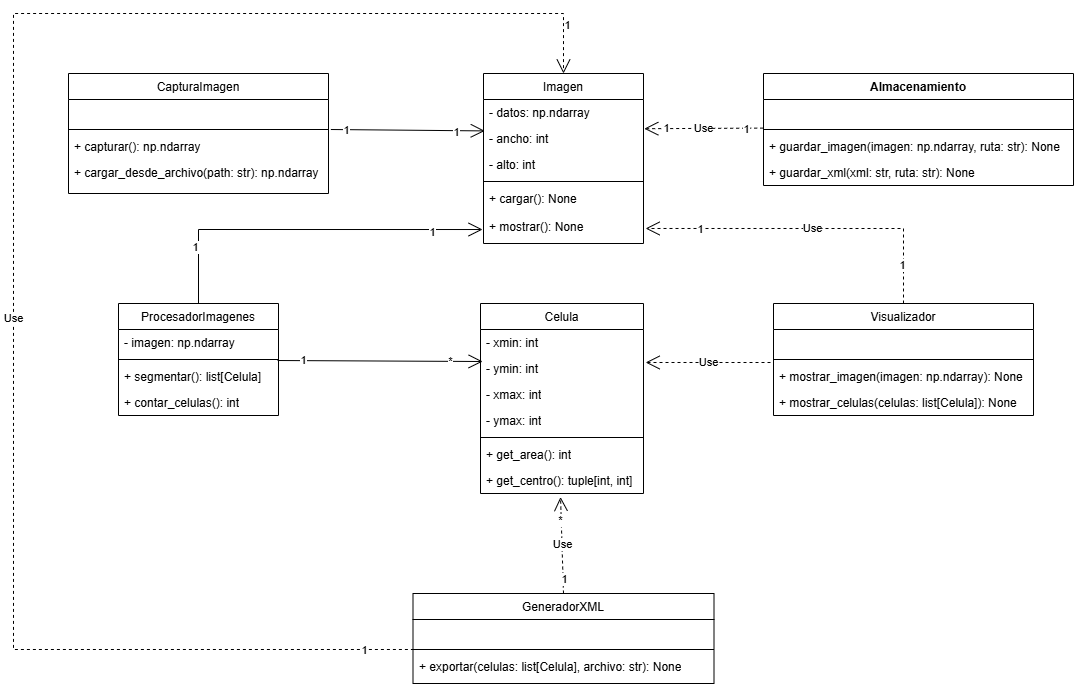

The diagram above was exported from draw.io. Its source (the exported page's mxGraphModel, read from the mxfile embedded in the PNG):
<mxGraphModel dx="2084" dy="1094" grid="1" gridSize="10" guides="1" tooltips="1" connect="1" arrows="1" fold="1" page="1" pageScale="1" pageWidth="827" pageHeight="1169" math="0" shadow="0">
  <root>
    <mxCell id="WIyWlLk6GJQsqaUBKTNV-0" />
    <mxCell id="WIyWlLk6GJQsqaUBKTNV-1" parent="WIyWlLk6GJQsqaUBKTNV-0" />
    <mxCell id="zkfFHV4jXpPFQw0GAbJ--0" value="Imagen" style="swimlane;fontStyle=0;align=center;verticalAlign=top;childLayout=stackLayout;horizontal=1;startSize=26;horizontalStack=0;resizeParent=1;resizeLast=0;collapsible=1;marginBottom=0;rounded=0;shadow=0;strokeWidth=1;" parent="WIyWlLk6GJQsqaUBKTNV-1" vertex="1">
      <mxGeometry x="750" y="260" width="160" height="170" as="geometry">
        <mxRectangle x="230" y="140" width="160" height="26" as="alternateBounds" />
      </mxGeometry>
    </mxCell>
    <mxCell id="zkfFHV4jXpPFQw0GAbJ--1" value="- datos: np.ndarray" style="text;align=left;verticalAlign=top;spacingLeft=4;spacingRight=4;overflow=hidden;rotatable=0;points=[[0,0.5],[1,0.5]];portConstraint=eastwest;" parent="zkfFHV4jXpPFQw0GAbJ--0" vertex="1">
      <mxGeometry y="26" width="160" height="26" as="geometry" />
    </mxCell>
    <mxCell id="zkfFHV4jXpPFQw0GAbJ--2" value="- ancho: int" style="text;align=left;verticalAlign=top;spacingLeft=4;spacingRight=4;overflow=hidden;rotatable=0;points=[[0,0.5],[1,0.5]];portConstraint=eastwest;rounded=0;shadow=0;html=0;" parent="zkfFHV4jXpPFQw0GAbJ--0" vertex="1">
      <mxGeometry y="52" width="160" height="26" as="geometry" />
    </mxCell>
    <mxCell id="zkfFHV4jXpPFQw0GAbJ--3" value="- alto: int" style="text;align=left;verticalAlign=top;spacingLeft=4;spacingRight=4;overflow=hidden;rotatable=0;points=[[0,0.5],[1,0.5]];portConstraint=eastwest;rounded=0;shadow=0;html=0;" parent="zkfFHV4jXpPFQw0GAbJ--0" vertex="1">
      <mxGeometry y="78" width="160" height="26" as="geometry" />
    </mxCell>
    <mxCell id="zkfFHV4jXpPFQw0GAbJ--4" value="" style="line;html=1;strokeWidth=1;align=left;verticalAlign=middle;spacingTop=-1;spacingLeft=3;spacingRight=3;rotatable=0;labelPosition=right;points=[];portConstraint=eastwest;" parent="zkfFHV4jXpPFQw0GAbJ--0" vertex="1">
      <mxGeometry y="104" width="160" height="8" as="geometry" />
    </mxCell>
    <mxCell id="zkfFHV4jXpPFQw0GAbJ--5" value="+ cargar(): None&#10;&#10;+ mostrar(): None&#10;" style="text;align=left;verticalAlign=top;spacingLeft=4;spacingRight=4;overflow=hidden;rotatable=0;points=[[0,0.5],[1,0.5]];portConstraint=eastwest;" parent="zkfFHV4jXpPFQw0GAbJ--0" vertex="1">
      <mxGeometry y="112" width="160" height="58" as="geometry" />
    </mxCell>
    <mxCell id="zkfFHV4jXpPFQw0GAbJ--6" value="Celula" style="swimlane;fontStyle=0;align=center;verticalAlign=top;childLayout=stackLayout;horizontal=1;startSize=26;horizontalStack=0;resizeParent=1;resizeLast=0;collapsible=1;marginBottom=0;rounded=0;shadow=0;strokeWidth=1;" parent="WIyWlLk6GJQsqaUBKTNV-1" vertex="1">
      <mxGeometry x="747" y="490" width="163" height="190" as="geometry">
        <mxRectangle x="130" y="380" width="160" height="26" as="alternateBounds" />
      </mxGeometry>
    </mxCell>
    <mxCell id="zkfFHV4jXpPFQw0GAbJ--7" value="- xmin: int" style="text;align=left;verticalAlign=top;spacingLeft=4;spacingRight=4;overflow=hidden;rotatable=0;points=[[0,0.5],[1,0.5]];portConstraint=eastwest;" parent="zkfFHV4jXpPFQw0GAbJ--6" vertex="1">
      <mxGeometry y="26" width="163" height="26" as="geometry" />
    </mxCell>
    <mxCell id="zkfFHV4jXpPFQw0GAbJ--8" value="- ymin: int&#10;&#10;xmax: int&#10;&#10;ymax: int&#10;&#10;" style="text;align=left;verticalAlign=top;spacingLeft=4;spacingRight=4;overflow=hidden;rotatable=0;points=[[0,0.5],[1,0.5]];portConstraint=eastwest;rounded=0;shadow=0;html=0;" parent="zkfFHV4jXpPFQw0GAbJ--6" vertex="1">
      <mxGeometry y="52" width="163" height="26" as="geometry" />
    </mxCell>
    <mxCell id="G5HWbUZIP-uLorjnh1PH-2" value="- xmax: int" style="text;strokeColor=none;fillColor=none;align=left;verticalAlign=top;spacingLeft=4;spacingRight=4;overflow=hidden;rotatable=0;points=[[0,0.5],[1,0.5]];portConstraint=eastwest;whiteSpace=wrap;html=1;" vertex="1" parent="zkfFHV4jXpPFQw0GAbJ--6">
      <mxGeometry y="78" width="163" height="26" as="geometry" />
    </mxCell>
    <mxCell id="G5HWbUZIP-uLorjnh1PH-3" value="- ymax: int" style="text;strokeColor=none;fillColor=none;align=left;verticalAlign=top;spacingLeft=4;spacingRight=4;overflow=hidden;rotatable=0;points=[[0,0.5],[1,0.5]];portConstraint=eastwest;whiteSpace=wrap;html=1;" vertex="1" parent="zkfFHV4jXpPFQw0GAbJ--6">
      <mxGeometry y="104" width="163" height="26" as="geometry" />
    </mxCell>
    <mxCell id="zkfFHV4jXpPFQw0GAbJ--9" value="" style="line;html=1;strokeWidth=1;align=left;verticalAlign=middle;spacingTop=-1;spacingLeft=3;spacingRight=3;rotatable=0;labelPosition=right;points=[];portConstraint=eastwest;" parent="zkfFHV4jXpPFQw0GAbJ--6" vertex="1">
      <mxGeometry y="130" width="163" height="8" as="geometry" />
    </mxCell>
    <mxCell id="G5HWbUZIP-uLorjnh1PH-4" value="+ get_area(): int" style="text;strokeColor=none;fillColor=none;align=left;verticalAlign=top;spacingLeft=4;spacingRight=4;overflow=hidden;rotatable=0;points=[[0,0.5],[1,0.5]];portConstraint=eastwest;whiteSpace=wrap;html=1;" vertex="1" parent="zkfFHV4jXpPFQw0GAbJ--6">
      <mxGeometry y="138" width="163" height="26" as="geometry" />
    </mxCell>
    <mxCell id="G5HWbUZIP-uLorjnh1PH-5" value="&lt;div&gt;&lt;div&gt;+ get_centro():&amp;nbsp;tuple[int, int]&lt;/div&gt;&lt;/div&gt;&lt;div&gt;&lt;br&gt;&lt;/div&gt;" style="text;strokeColor=none;fillColor=none;align=left;verticalAlign=top;spacingLeft=4;spacingRight=4;overflow=hidden;rotatable=0;points=[[0,0.5],[1,0.5]];portConstraint=eastwest;whiteSpace=wrap;html=1;" vertex="1" parent="zkfFHV4jXpPFQw0GAbJ--6">
      <mxGeometry y="164" width="163" height="26" as="geometry" />
    </mxCell>
    <mxCell id="zkfFHV4jXpPFQw0GAbJ--13" value="ProcesadorImagenes" style="swimlane;fontStyle=0;align=center;verticalAlign=top;childLayout=stackLayout;horizontal=1;startSize=26;horizontalStack=0;resizeParent=1;resizeLast=0;collapsible=1;marginBottom=0;rounded=0;shadow=0;strokeWidth=1;" parent="WIyWlLk6GJQsqaUBKTNV-1" vertex="1">
      <mxGeometry x="385" y="490" width="160" height="112" as="geometry">
        <mxRectangle x="340" y="380" width="170" height="26" as="alternateBounds" />
      </mxGeometry>
    </mxCell>
    <mxCell id="zkfFHV4jXpPFQw0GAbJ--14" value="- imagen: np.ndarray" style="text;align=left;verticalAlign=top;spacingLeft=4;spacingRight=4;overflow=hidden;rotatable=0;points=[[0,0.5],[1,0.5]];portConstraint=eastwest;" parent="zkfFHV4jXpPFQw0GAbJ--13" vertex="1">
      <mxGeometry y="26" width="160" height="26" as="geometry" />
    </mxCell>
    <mxCell id="zkfFHV4jXpPFQw0GAbJ--15" value="" style="line;html=1;strokeWidth=1;align=left;verticalAlign=middle;spacingTop=-1;spacingLeft=3;spacingRight=3;rotatable=0;labelPosition=right;points=[];portConstraint=eastwest;" parent="zkfFHV4jXpPFQw0GAbJ--13" vertex="1">
      <mxGeometry y="52" width="160" height="8" as="geometry" />
    </mxCell>
    <mxCell id="G5HWbUZIP-uLorjnh1PH-6" value="+ segmentar(): list[Celula]" style="text;strokeColor=none;fillColor=none;align=left;verticalAlign=top;spacingLeft=4;spacingRight=4;overflow=hidden;rotatable=0;points=[[0,0.5],[1,0.5]];portConstraint=eastwest;whiteSpace=wrap;html=1;" vertex="1" parent="zkfFHV4jXpPFQw0GAbJ--13">
      <mxGeometry y="60" width="160" height="26" as="geometry" />
    </mxCell>
    <mxCell id="G5HWbUZIP-uLorjnh1PH-7" value="+ contar_celulas(): int" style="text;strokeColor=none;fillColor=none;align=left;verticalAlign=top;spacingLeft=4;spacingRight=4;overflow=hidden;rotatable=0;points=[[0,0.5],[1,0.5]];portConstraint=eastwest;whiteSpace=wrap;html=1;" vertex="1" parent="zkfFHV4jXpPFQw0GAbJ--13">
      <mxGeometry y="86" width="160" height="26" as="geometry" />
    </mxCell>
    <mxCell id="zkfFHV4jXpPFQw0GAbJ--17" value="CapturaImagen" style="swimlane;fontStyle=0;align=center;verticalAlign=top;childLayout=stackLayout;horizontal=1;startSize=26;horizontalStack=0;resizeParent=1;resizeLast=0;collapsible=1;marginBottom=0;rounded=0;shadow=0;strokeWidth=1;" parent="WIyWlLk6GJQsqaUBKTNV-1" vertex="1">
      <mxGeometry x="335" y="260" width="260" height="120" as="geometry">
        <mxRectangle x="550" y="140" width="160" height="26" as="alternateBounds" />
      </mxGeometry>
    </mxCell>
    <mxCell id="zkfFHV4jXpPFQw0GAbJ--18" value=" &#10;" style="text;align=left;verticalAlign=top;spacingLeft=4;spacingRight=4;overflow=hidden;rotatable=0;points=[[0,0.5],[1,0.5]];portConstraint=eastwest;" parent="zkfFHV4jXpPFQw0GAbJ--17" vertex="1">
      <mxGeometry y="26" width="260" height="26" as="geometry" />
    </mxCell>
    <mxCell id="zkfFHV4jXpPFQw0GAbJ--23" value="" style="line;html=1;strokeWidth=1;align=left;verticalAlign=middle;spacingTop=-1;spacingLeft=3;spacingRight=3;rotatable=0;labelPosition=right;points=[];portConstraint=eastwest;" parent="zkfFHV4jXpPFQw0GAbJ--17" vertex="1">
      <mxGeometry y="52" width="260" height="8" as="geometry" />
    </mxCell>
    <mxCell id="zkfFHV4jXpPFQw0GAbJ--24" value="+ capturar(): np.ndarray" style="text;align=left;verticalAlign=top;spacingLeft=4;spacingRight=4;overflow=hidden;rotatable=0;points=[[0,0.5],[1,0.5]];portConstraint=eastwest;" parent="zkfFHV4jXpPFQw0GAbJ--17" vertex="1">
      <mxGeometry y="60" width="260" height="26" as="geometry" />
    </mxCell>
    <mxCell id="zkfFHV4jXpPFQw0GAbJ--25" value="+ cargar_desde_archivo(path: str): np.ndarray" style="text;align=left;verticalAlign=top;spacingLeft=4;spacingRight=4;overflow=hidden;rotatable=0;points=[[0,0.5],[1,0.5]];portConstraint=eastwest;" parent="zkfFHV4jXpPFQw0GAbJ--17" vertex="1">
      <mxGeometry y="86" width="260" height="26" as="geometry" />
    </mxCell>
    <mxCell id="G5HWbUZIP-uLorjnh1PH-8" value="Almacenamiento" style="swimlane;fontStyle=1;align=center;verticalAlign=top;childLayout=stackLayout;horizontal=1;startSize=26;horizontalStack=0;resizeParent=1;resizeParentMax=0;resizeLast=0;collapsible=1;marginBottom=0;whiteSpace=wrap;html=1;" vertex="1" parent="WIyWlLk6GJQsqaUBKTNV-1">
      <mxGeometry x="1030" y="260" width="310" height="112" as="geometry" />
    </mxCell>
    <mxCell id="G5HWbUZIP-uLorjnh1PH-9" value="&amp;nbsp;&lt;div&gt;&lt;br&gt;&lt;/div&gt;" style="text;strokeColor=none;fillColor=none;align=left;verticalAlign=top;spacingLeft=4;spacingRight=4;overflow=hidden;rotatable=0;points=[[0,0.5],[1,0.5]];portConstraint=eastwest;whiteSpace=wrap;html=1;" vertex="1" parent="G5HWbUZIP-uLorjnh1PH-8">
      <mxGeometry y="26" width="310" height="26" as="geometry" />
    </mxCell>
    <mxCell id="G5HWbUZIP-uLorjnh1PH-10" value="" style="line;strokeWidth=1;fillColor=none;align=left;verticalAlign=middle;spacingTop=-1;spacingLeft=3;spacingRight=3;rotatable=0;labelPosition=right;points=[];portConstraint=eastwest;strokeColor=inherit;" vertex="1" parent="G5HWbUZIP-uLorjnh1PH-8">
      <mxGeometry y="52" width="310" height="8" as="geometry" />
    </mxCell>
    <mxCell id="G5HWbUZIP-uLorjnh1PH-11" value="+ guardar_imagen(imagen: np.ndarray, ruta: str): None" style="text;strokeColor=none;fillColor=none;align=left;verticalAlign=top;spacingLeft=4;spacingRight=4;overflow=hidden;rotatable=0;points=[[0,0.5],[1,0.5]];portConstraint=eastwest;whiteSpace=wrap;html=1;" vertex="1" parent="G5HWbUZIP-uLorjnh1PH-8">
      <mxGeometry y="60" width="310" height="26" as="geometry" />
    </mxCell>
    <mxCell id="G5HWbUZIP-uLorjnh1PH-12" value="+ guardar_xml(xml: str, ruta: str): None" style="text;strokeColor=none;fillColor=none;align=left;verticalAlign=top;spacingLeft=4;spacingRight=4;overflow=hidden;rotatable=0;points=[[0,0.5],[1,0.5]];portConstraint=eastwest;whiteSpace=wrap;html=1;" vertex="1" parent="G5HWbUZIP-uLorjnh1PH-8">
      <mxGeometry y="86" width="310" height="26" as="geometry" />
    </mxCell>
    <mxCell id="G5HWbUZIP-uLorjnh1PH-17" value="Visualizador" style="swimlane;fontStyle=0;align=center;verticalAlign=top;childLayout=stackLayout;horizontal=1;startSize=26;horizontalStack=0;resizeParent=1;resizeLast=0;collapsible=1;marginBottom=0;rounded=0;shadow=0;strokeWidth=1;" vertex="1" parent="WIyWlLk6GJQsqaUBKTNV-1">
      <mxGeometry x="1040" y="490" width="260" height="112" as="geometry">
        <mxRectangle x="340" y="380" width="170" height="26" as="alternateBounds" />
      </mxGeometry>
    </mxCell>
    <mxCell id="G5HWbUZIP-uLorjnh1PH-18" value=" &#10;" style="text;align=left;verticalAlign=top;spacingLeft=4;spacingRight=4;overflow=hidden;rotatable=0;points=[[0,0.5],[1,0.5]];portConstraint=eastwest;" vertex="1" parent="G5HWbUZIP-uLorjnh1PH-17">
      <mxGeometry y="26" width="260" height="26" as="geometry" />
    </mxCell>
    <mxCell id="G5HWbUZIP-uLorjnh1PH-19" value="" style="line;html=1;strokeWidth=1;align=left;verticalAlign=middle;spacingTop=-1;spacingLeft=3;spacingRight=3;rotatable=0;labelPosition=right;points=[];portConstraint=eastwest;" vertex="1" parent="G5HWbUZIP-uLorjnh1PH-17">
      <mxGeometry y="52" width="260" height="8" as="geometry" />
    </mxCell>
    <mxCell id="G5HWbUZIP-uLorjnh1PH-20" value="+ mostrar_imagen(imagen: np.ndarray): None" style="text;strokeColor=none;fillColor=none;align=left;verticalAlign=top;spacingLeft=4;spacingRight=4;overflow=hidden;rotatable=0;points=[[0,0.5],[1,0.5]];portConstraint=eastwest;whiteSpace=wrap;html=1;" vertex="1" parent="G5HWbUZIP-uLorjnh1PH-17">
      <mxGeometry y="60" width="260" height="26" as="geometry" />
    </mxCell>
    <mxCell id="G5HWbUZIP-uLorjnh1PH-21" value="+ mostrar_celulas(celulas: list[Celula]): None" style="text;strokeColor=none;fillColor=none;align=left;verticalAlign=top;spacingLeft=4;spacingRight=4;overflow=hidden;rotatable=0;points=[[0,0.5],[1,0.5]];portConstraint=eastwest;whiteSpace=wrap;html=1;" vertex="1" parent="G5HWbUZIP-uLorjnh1PH-17">
      <mxGeometry y="86" width="260" height="26" as="geometry" />
    </mxCell>
    <mxCell id="G5HWbUZIP-uLorjnh1PH-22" value="GeneradorXML" style="swimlane;fontStyle=0;align=center;verticalAlign=top;childLayout=stackLayout;horizontal=1;startSize=26;horizontalStack=0;resizeParent=1;resizeLast=0;collapsible=1;marginBottom=0;rounded=0;shadow=0;strokeWidth=1;" vertex="1" parent="WIyWlLk6GJQsqaUBKTNV-1">
      <mxGeometry x="679.5" y="780" width="301" height="90" as="geometry">
        <mxRectangle x="340" y="380" width="170" height="26" as="alternateBounds" />
      </mxGeometry>
    </mxCell>
    <mxCell id="G5HWbUZIP-uLorjnh1PH-23" value=" &#10;" style="text;align=left;verticalAlign=top;spacingLeft=4;spacingRight=4;overflow=hidden;rotatable=0;points=[[0,0.5],[1,0.5]];portConstraint=eastwest;" vertex="1" parent="G5HWbUZIP-uLorjnh1PH-22">
      <mxGeometry y="26" width="301" height="26" as="geometry" />
    </mxCell>
    <mxCell id="G5HWbUZIP-uLorjnh1PH-24" value="" style="line;html=1;strokeWidth=1;align=left;verticalAlign=middle;spacingTop=-1;spacingLeft=3;spacingRight=3;rotatable=0;labelPosition=right;points=[];portConstraint=eastwest;" vertex="1" parent="G5HWbUZIP-uLorjnh1PH-22">
      <mxGeometry y="52" width="301" height="8" as="geometry" />
    </mxCell>
    <mxCell id="G5HWbUZIP-uLorjnh1PH-25" value="+ exportar(celulas: list[Celula], archivo: str): None" style="text;strokeColor=none;fillColor=none;align=left;verticalAlign=top;spacingLeft=4;spacingRight=4;overflow=hidden;rotatable=0;points=[[0,0.5],[1,0.5]];portConstraint=eastwest;whiteSpace=wrap;html=1;" vertex="1" parent="G5HWbUZIP-uLorjnh1PH-22">
      <mxGeometry y="60" width="301" height="26" as="geometry" />
    </mxCell>
    <mxCell id="G5HWbUZIP-uLorjnh1PH-27" value="" style="endArrow=open;endFill=1;endSize=12;html=1;rounded=0;entryX=0.008;entryY=0.208;entryDx=0;entryDy=0;entryPerimeter=0;shadow=0;fillColor=#FFFFFF;exitX=1.009;exitY=-0.154;exitDx=0;exitDy=0;exitPerimeter=0;" edge="1" parent="WIyWlLk6GJQsqaUBKTNV-1" source="zkfFHV4jXpPFQw0GAbJ--24" target="zkfFHV4jXpPFQw0GAbJ--2">
      <mxGeometry width="160" relative="1" as="geometry">
        <mxPoint x="630" y="317" as="sourcePoint" />
        <mxPoint x="710" y="318" as="targetPoint" />
      </mxGeometry>
    </mxCell>
    <mxCell id="G5HWbUZIP-uLorjnh1PH-37" value="1" style="edgeLabel;html=1;align=center;verticalAlign=middle;resizable=0;points=[];" vertex="1" connectable="0" parent="G5HWbUZIP-uLorjnh1PH-27">
      <mxGeometry x="-0.8142" relative="1" as="geometry">
        <mxPoint x="1" as="offset" />
      </mxGeometry>
    </mxCell>
    <mxCell id="G5HWbUZIP-uLorjnh1PH-41" value="1" style="edgeLabel;html=1;align=center;verticalAlign=middle;resizable=0;points=[];" vertex="1" connectable="0" parent="G5HWbUZIP-uLorjnh1PH-27">
      <mxGeometry x="0.6197" y="-1" relative="1" as="geometry">
        <mxPoint as="offset" />
      </mxGeometry>
    </mxCell>
    <mxCell id="G5HWbUZIP-uLorjnh1PH-29" value="" style="endArrow=open;endFill=1;endSize=12;html=1;rounded=0;entryX=0.013;entryY=0.231;entryDx=0;entryDy=0;entryPerimeter=0;exitX=0.994;exitY=-0.115;exitDx=0;exitDy=0;exitPerimeter=0;" edge="1" parent="WIyWlLk6GJQsqaUBKTNV-1" source="G5HWbUZIP-uLorjnh1PH-6" target="zkfFHV4jXpPFQw0GAbJ--8">
      <mxGeometry width="160" relative="1" as="geometry">
        <mxPoint x="550" y="540" as="sourcePoint" />
        <mxPoint x="770" y="520" as="targetPoint" />
      </mxGeometry>
    </mxCell>
    <mxCell id="G5HWbUZIP-uLorjnh1PH-42" value="1" style="edgeLabel;html=1;align=center;verticalAlign=middle;resizable=0;points=[];" vertex="1" connectable="0" parent="G5HWbUZIP-uLorjnh1PH-29">
      <mxGeometry x="-0.7454" y="1" relative="1" as="geometry">
        <mxPoint x="-1" as="offset" />
      </mxGeometry>
    </mxCell>
    <mxCell id="G5HWbUZIP-uLorjnh1PH-43" value="*" style="edgeLabel;html=1;align=center;verticalAlign=middle;resizable=0;points=[];" vertex="1" connectable="0" parent="G5HWbUZIP-uLorjnh1PH-29">
      <mxGeometry x="0.6812" relative="1" as="geometry">
        <mxPoint as="offset" />
      </mxGeometry>
    </mxCell>
    <mxCell id="G5HWbUZIP-uLorjnh1PH-30" value="Use" style="endArrow=open;endSize=12;dashed=1;html=1;rounded=0;exitX=0.5;exitY=0;exitDx=0;exitDy=0;entryX=0.491;entryY=1.135;entryDx=0;entryDy=0;entryPerimeter=0;" edge="1" parent="WIyWlLk6GJQsqaUBKTNV-1" source="G5HWbUZIP-uLorjnh1PH-22" target="G5HWbUZIP-uLorjnh1PH-5">
      <mxGeometry width="160" relative="1" as="geometry">
        <mxPoint x="770" y="780" as="sourcePoint" />
        <mxPoint x="774" y="680" as="targetPoint" />
      </mxGeometry>
    </mxCell>
    <mxCell id="G5HWbUZIP-uLorjnh1PH-45" value="1" style="edgeLabel;html=1;align=center;verticalAlign=middle;resizable=0;points=[];" vertex="1" connectable="0" parent="G5HWbUZIP-uLorjnh1PH-30">
      <mxGeometry x="-0.6875" y="-1" relative="1" as="geometry">
        <mxPoint as="offset" />
      </mxGeometry>
    </mxCell>
    <mxCell id="G5HWbUZIP-uLorjnh1PH-46" value="*" style="edgeLabel;html=1;align=center;verticalAlign=middle;resizable=0;points=[];" vertex="1" connectable="0" parent="G5HWbUZIP-uLorjnh1PH-30">
      <mxGeometry x="0.522" y="1" relative="1" as="geometry">
        <mxPoint as="offset" />
      </mxGeometry>
    </mxCell>
    <mxCell id="G5HWbUZIP-uLorjnh1PH-31" value="Use" style="endArrow=open;endSize=12;dashed=1;html=1;rounded=0;exitX=-0.001;exitY=1.1;exitDx=0;exitDy=0;exitPerimeter=0;entryX=1.005;entryY=0.123;entryDx=0;entryDy=0;entryPerimeter=0;" edge="1" parent="WIyWlLk6GJQsqaUBKTNV-1" source="G5HWbUZIP-uLorjnh1PH-9" target="zkfFHV4jXpPFQw0GAbJ--2">
      <mxGeometry width="160" relative="1" as="geometry">
        <mxPoint x="610" y="520" as="sourcePoint" />
        <mxPoint x="770" y="520" as="targetPoint" />
      </mxGeometry>
    </mxCell>
    <mxCell id="G5HWbUZIP-uLorjnh1PH-47" value="1" style="edgeLabel;html=1;align=center;verticalAlign=middle;resizable=0;points=[];" vertex="1" connectable="0" parent="G5HWbUZIP-uLorjnh1PH-31">
      <mxGeometry x="-0.7326" y="1" relative="1" as="geometry">
        <mxPoint x="-1" as="offset" />
      </mxGeometry>
    </mxCell>
    <mxCell id="G5HWbUZIP-uLorjnh1PH-48" value="1" style="edgeLabel;html=1;align=center;verticalAlign=middle;resizable=0;points=[];" vertex="1" connectable="0" parent="G5HWbUZIP-uLorjnh1PH-31">
      <mxGeometry x="0.6452" y="-1" relative="1" as="geometry">
        <mxPoint as="offset" />
      </mxGeometry>
    </mxCell>
    <mxCell id="G5HWbUZIP-uLorjnh1PH-32" value="Use" style="endArrow=open;endSize=12;dashed=1;html=1;rounded=0;exitX=0.5;exitY=0;exitDx=0;exitDy=0;entryX=1.013;entryY=0.741;entryDx=0;entryDy=0;entryPerimeter=0;" edge="1" parent="WIyWlLk6GJQsqaUBKTNV-1" source="G5HWbUZIP-uLorjnh1PH-17" target="zkfFHV4jXpPFQw0GAbJ--5">
      <mxGeometry width="160" relative="1" as="geometry">
        <mxPoint x="610" y="520" as="sourcePoint" />
        <mxPoint x="770" y="520" as="targetPoint" />
        <Array as="points">
          <mxPoint x="1170" y="415" />
        </Array>
      </mxGeometry>
    </mxCell>
    <mxCell id="G5HWbUZIP-uLorjnh1PH-49" value="1" style="edgeLabel;html=1;align=center;verticalAlign=middle;resizable=0;points=[];" vertex="1" connectable="0" parent="G5HWbUZIP-uLorjnh1PH-32">
      <mxGeometry x="-0.766" y="2" relative="1" as="geometry">
        <mxPoint as="offset" />
      </mxGeometry>
    </mxCell>
    <mxCell id="G5HWbUZIP-uLorjnh1PH-50" value="1" style="edgeLabel;html=1;align=center;verticalAlign=middle;resizable=0;points=[];" vertex="1" connectable="0" parent="G5HWbUZIP-uLorjnh1PH-32">
      <mxGeometry x="0.6712" relative="1" as="geometry">
        <mxPoint as="offset" />
      </mxGeometry>
    </mxCell>
    <mxCell id="G5HWbUZIP-uLorjnh1PH-33" value="" style="endArrow=open;endFill=1;endSize=12;html=1;rounded=0;exitX=0.5;exitY=0;exitDx=0;exitDy=0;entryX=-0.006;entryY=0.759;entryDx=0;entryDy=0;entryPerimeter=0;" edge="1" parent="WIyWlLk6GJQsqaUBKTNV-1" source="zkfFHV4jXpPFQw0GAbJ--13" target="zkfFHV4jXpPFQw0GAbJ--5">
      <mxGeometry width="160" relative="1" as="geometry">
        <mxPoint x="610" y="520" as="sourcePoint" />
        <mxPoint x="680" y="419" as="targetPoint" />
        <Array as="points">
          <mxPoint x="465" y="416" />
        </Array>
      </mxGeometry>
    </mxCell>
    <mxCell id="G5HWbUZIP-uLorjnh1PH-51" value="1" style="edgeLabel;html=1;align=center;verticalAlign=middle;resizable=0;points=[];" vertex="1" connectable="0" parent="G5HWbUZIP-uLorjnh1PH-33">
      <mxGeometry x="-0.687" y="4" relative="1" as="geometry">
        <mxPoint as="offset" />
      </mxGeometry>
    </mxCell>
    <mxCell id="G5HWbUZIP-uLorjnh1PH-52" value="1" style="edgeLabel;html=1;align=center;verticalAlign=middle;resizable=0;points=[];" vertex="1" connectable="0" parent="G5HWbUZIP-uLorjnh1PH-33">
      <mxGeometry x="0.7198" y="-2" relative="1" as="geometry">
        <mxPoint as="offset" />
      </mxGeometry>
    </mxCell>
    <mxCell id="G5HWbUZIP-uLorjnh1PH-34" value="Use" style="endArrow=open;endSize=12;dashed=1;html=1;rounded=0;entryX=1.013;entryY=0.269;entryDx=0;entryDy=0;entryPerimeter=0;" edge="1" parent="WIyWlLk6GJQsqaUBKTNV-1" target="zkfFHV4jXpPFQw0GAbJ--8">
      <mxGeometry width="160" relative="1" as="geometry">
        <mxPoint x="1037" y="549" as="sourcePoint" />
        <mxPoint x="770" y="520" as="targetPoint" />
      </mxGeometry>
    </mxCell>
    <mxCell id="G5HWbUZIP-uLorjnh1PH-58" value="Use" style="endArrow=open;endSize=12;dashed=1;html=1;rounded=0;exitX=0.003;exitY=1.154;exitDx=0;exitDy=0;exitPerimeter=0;entryX=0.5;entryY=0;entryDx=0;entryDy=0;" edge="1" parent="WIyWlLk6GJQsqaUBKTNV-1" source="G5HWbUZIP-uLorjnh1PH-23" target="zkfFHV4jXpPFQw0GAbJ--0">
      <mxGeometry x="-0.1117" width="160" relative="1" as="geometry">
        <mxPoint x="780" y="480" as="sourcePoint" />
        <mxPoint x="940" y="480" as="targetPoint" />
        <Array as="points">
          <mxPoint x="280" y="836" />
          <mxPoint x="280" y="200" />
          <mxPoint x="830" y="200" />
        </Array>
        <mxPoint as="offset" />
      </mxGeometry>
    </mxCell>
    <mxCell id="G5HWbUZIP-uLorjnh1PH-60" value="1" style="edgeLabel;html=1;align=center;verticalAlign=middle;resizable=0;points=[];" vertex="1" connectable="0" parent="G5HWbUZIP-uLorjnh1PH-58">
      <mxGeometry x="-0.9376" relative="1" as="geometry">
        <mxPoint x="1" as="offset" />
      </mxGeometry>
    </mxCell>
    <mxCell id="G5HWbUZIP-uLorjnh1PH-61" value="1" style="edgeLabel;html=1;align=center;verticalAlign=middle;resizable=0;points=[];" vertex="1" connectable="0" parent="G5HWbUZIP-uLorjnh1PH-58">
      <mxGeometry x="0.9413" y="3" relative="1" as="geometry">
        <mxPoint as="offset" />
      </mxGeometry>
    </mxCell>
  </root>
</mxGraphModel>